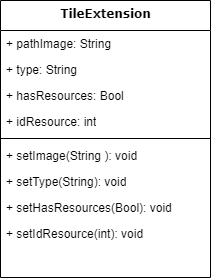

The diagram above was exported from draw.io. Its source (the exported page's mxGraphModel, read from the mxfile embedded in the PNG):
<mxGraphModel dx="1038" dy="523" grid="1" gridSize="10" guides="1" tooltips="1" connect="1" arrows="1" fold="1" page="1" pageScale="1" pageWidth="1100" pageHeight="850" background="#ffffff" math="0" shadow="0">
  <root>
    <mxCell id="0" />
    <mxCell id="1" parent="0" />
    <mxCell id="78961159f06e98e8-30" value="TileExtension" style="swimlane;html=1;fontStyle=1;align=center;verticalAlign=top;childLayout=stackLayout;horizontal=1;startSize=30;horizontalStack=0;resizeParent=1;resizeLast=0;collapsible=1;marginBottom=0;swimlaneFillColor=#ffffff;rounded=0;shadow=0;comic=0;labelBackgroundColor=none;strokeWidth=1;fillColor=none;fontFamily=Verdana;fontSize=12" parent="1" vertex="1">
      <mxGeometry x="220" y="160" width="210" height="277" as="geometry">
        <mxRectangle x="240" y="160" width="60" height="26" as="alternateBounds" />
      </mxGeometry>
    </mxCell>
    <mxCell id="78961159f06e98e8-31" value="+ pathImage: String" style="text;html=1;strokeColor=none;fillColor=none;align=left;verticalAlign=top;spacingLeft=4;spacingRight=4;whiteSpace=wrap;overflow=hidden;rotatable=0;points=[[0,0.5],[1,0.5]];portConstraint=eastwest;" parent="78961159f06e98e8-30" vertex="1">
      <mxGeometry y="30" width="210" height="26" as="geometry" />
    </mxCell>
    <mxCell id="78961159f06e98e8-32" value="+ type: String" style="text;html=1;strokeColor=none;fillColor=none;align=left;verticalAlign=top;spacingLeft=4;spacingRight=4;whiteSpace=wrap;overflow=hidden;rotatable=0;points=[[0,0.5],[1,0.5]];portConstraint=eastwest;" parent="78961159f06e98e8-30" vertex="1">
      <mxGeometry y="56" width="210" height="26" as="geometry" />
    </mxCell>
    <mxCell id="78961159f06e98e8-33" value="+ hasResources: Bool" style="text;html=1;strokeColor=none;fillColor=none;align=left;verticalAlign=top;spacingLeft=4;spacingRight=4;whiteSpace=wrap;overflow=hidden;rotatable=0;points=[[0,0.5],[1,0.5]];portConstraint=eastwest;" parent="78961159f06e98e8-30" vertex="1">
      <mxGeometry y="82" width="210" height="26" as="geometry" />
    </mxCell>
    <mxCell id="z-CIVnhKf0rI3hFeG3tZ-2" value="+ idResource: int" style="text;html=1;strokeColor=none;fillColor=none;align=left;verticalAlign=top;spacingLeft=4;spacingRight=4;whiteSpace=wrap;overflow=hidden;rotatable=0;points=[[0,0.5],[1,0.5]];portConstraint=eastwest;" vertex="1" parent="78961159f06e98e8-30">
      <mxGeometry y="108" width="210" height="26" as="geometry" />
    </mxCell>
    <mxCell id="78961159f06e98e8-38" value="" style="line;html=1;strokeWidth=1;fillColor=none;align=left;verticalAlign=middle;spacingTop=-1;spacingLeft=3;spacingRight=3;rotatable=0;labelPosition=right;points=[];portConstraint=eastwest;" parent="78961159f06e98e8-30" vertex="1">
      <mxGeometry y="134" width="210" height="8" as="geometry" />
    </mxCell>
    <mxCell id="78961159f06e98e8-39" value="+ setImage(String ): void" style="text;html=1;strokeColor=none;fillColor=none;align=left;verticalAlign=top;spacingLeft=4;spacingRight=4;whiteSpace=wrap;overflow=hidden;rotatable=0;points=[[0,0.5],[1,0.5]];portConstraint=eastwest;" parent="78961159f06e98e8-30" vertex="1">
      <mxGeometry y="142" width="210" height="26" as="geometry" />
    </mxCell>
    <mxCell id="78961159f06e98e8-40" value="+ setType(String): void" style="text;html=1;strokeColor=none;fillColor=none;align=left;verticalAlign=top;spacingLeft=4;spacingRight=4;whiteSpace=wrap;overflow=hidden;rotatable=0;points=[[0,0.5],[1,0.5]];portConstraint=eastwest;" parent="78961159f06e98e8-30" vertex="1">
      <mxGeometry y="168" width="210" height="26" as="geometry" />
    </mxCell>
    <mxCell id="78961159f06e98e8-42" value="+ setHasResources(Bool): void" style="text;html=1;strokeColor=none;fillColor=none;align=left;verticalAlign=top;spacingLeft=4;spacingRight=4;whiteSpace=wrap;overflow=hidden;rotatable=0;points=[[0,0.5],[1,0.5]];portConstraint=eastwest;" parent="78961159f06e98e8-30" vertex="1">
      <mxGeometry y="194" width="210" height="26" as="geometry" />
    </mxCell>
    <mxCell id="z-CIVnhKf0rI3hFeG3tZ-3" value="+ setIdResource(int): void" style="text;html=1;strokeColor=none;fillColor=none;align=left;verticalAlign=top;spacingLeft=4;spacingRight=4;whiteSpace=wrap;overflow=hidden;rotatable=0;points=[[0,0.5],[1,0.5]];portConstraint=eastwest;" vertex="1" parent="78961159f06e98e8-30">
      <mxGeometry y="220" width="210" height="26" as="geometry" />
    </mxCell>
  </root>
</mxGraphModel>